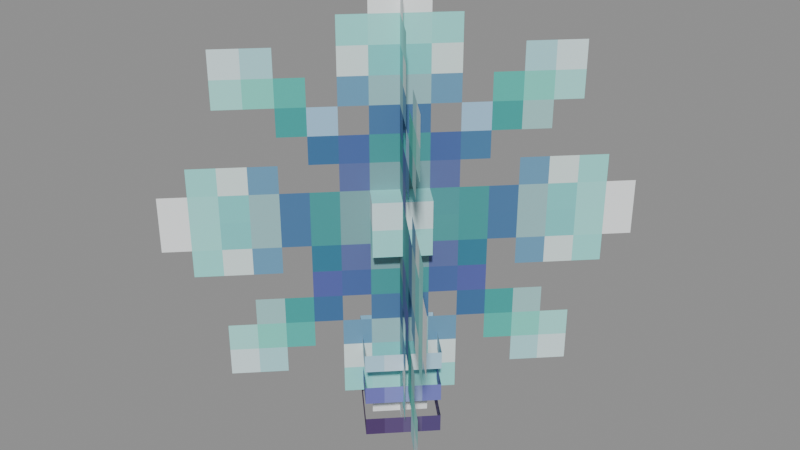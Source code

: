 # Source: Hypixel_Event_Decoration_Winter_Holiday_Props_WinterHoliday_TreeTop_Snowflake.blend  (saved by Blender 5.0.119; exported with 4.5.12 LTS)
import bpy
from mathutils import Matrix  # noqa: F401  (used for matrix-valued properties, if any)

bpy.ops.wm.read_factory_settings(use_empty=True)
scene = bpy.context.scene
scene.name = 'Scene'

# ---- collections
col_widgets = bpy.data.collections.new('Widgets'); scene.collection.children.link(col_widgets)
col_widgets.hide_viewport = True

# ---- images (referenced by path relative to the original .blend; pixels are not part of the script)
import os
ASSET_DIR = os.environ.get("B2B_ASSET_DIR", "")  # directory of the original .blend (textures are referenced by path, not embedded)
HERE = os.path.dirname(os.path.abspath(__file__))  # packed textures are extracted next to this script under _unpacked/

def load_image(name, relpath, width, height, colorspace="sRGB"):
    """Load a texture the original file referenced (path relative to the .blend, or extracted next to this script)."""
    p = next((c for c in (os.path.join(HERE, relpath), os.path.join(ASSET_DIR, relpath)) if relpath and os.path.exists(c)), "")
    if p:
        img = bpy.data.images.load(p, check_existing=True)
        img.name = name
    else:  # same state as the original file: an image datablock whose file is absent (Cycles renders it pink)
        img = bpy.data.images.new(name, width, height)
        img.source = "FILE"
        img.filepath = "//" + (relpath or name)
    img.colorspace_settings.name = colorspace
    return img
img_image_0 = load_image('Image_0', '_unpacked/Image_0.1700aa65.png', 32, 32, 'sRGB')

# ---- materials (node trees are filled in below, after node groups)
mat_material_0 = bpy.data.materials.new('Material_0')

# ---- material node trees
mat_material_0.use_nodes = True; mat_material_0.node_tree.nodes.clear()
_N = mat_material_0.node_tree.nodes; _L = mat_material_0.node_tree.links
n0 = _N.new('ShaderNodeBsdfPrincipled'); n0.name = 'Principled BSDF'; n0.location = (10, 300)
n0.inputs[2].default_value = 1.0
n1 = _N.new('ShaderNodeOutputMaterial'); n1.name = 'Material Output'; n1.location = (300, 300)
n2 = _N.new('NodeFrame'); n2.name = 'Frame'; n2.location = (0, 0)
n2.label = 'Alpha Clip'
n2.width = 150
n3 = _N.new('ShaderNodeMath'); n3.name = 'Math'; n3.location = (-340, -20)
n3.operation = 'SUBTRACT'
n3.inputs[0].default_value = 1.0
n4 = _N.new('ShaderNodeMath'); n4.name = 'Math.001'; n4.location = (-540, -20)
n4.operation = 'LESS_THAN'
n4.inputs[1].default_value = 0.05
n5 = _N.new('ShaderNodeTexImage'); n5.name = 'Image Texture'; n5.location = (-840, 210)
n5.label = 'BASE COLOR'
n5.image = img_image_0
n5.interpolation = 'Closest'
n5.extension = 'EXTEND'
n3.parent = n2
n4.parent = n2
_L.new(n0.outputs[0], n1.inputs[0])
_L.new(n3.outputs[0], n0.inputs[4])
_L.new(n4.outputs[0], n3.inputs[1])
_L.new(n5.outputs[0], n0.inputs[0])
_L.new(n5.outputs[1], n4.inputs[0])
n1.is_active_output = True

# ---- meshes
me_mesh_0 = bpy.data.meshes.new('Mesh_0')
me_mesh_0.from_pydata([(0.1768, 5.268e-09, 0.3125), (-5.268e-09, 0.1768, 0.3125), (0.1768, 5.268e-09, -0.0625), (-5.268e-09, 0.1768, -0.0625), (-0.1768, -5.268e-09, 0.3125), (5.268e-09, -0.1768, 0.3125), (-0.1768, -5.268e-09, -0.0625), (5.268e-09, -0.1768, -0.0625), (5.268e-09, -0.1768, 0.3125), (0.1768, 5.268e-09, 0.3125), (5.268e-09, -0.1768, -0.0625), (0.1768, 5.268e-09, -0.0625), (-5.268e-09, 0.1768, 0.3125), (-0.1768, -5.268e-09, 0.3125), (-5.268e-09, 0.1768, -0.0625), (-0.1768, -5.268e-09, -0.0625), (-0.5303, -0.5304, 1.5), (0.5304, 0.5303, 1.5), (-0.5303, -0.5304, 0.0), (0.5304, 0.5303, 0.0), (0.1326, 3.951e-09, 0.8438), (-3.951e-09, 0.1326, 0.8438), (0.1326, 3.951e-09, 0.6562), (-3.951e-09, 0.1326, 0.6562), (-0.1326, -3.951e-09, 0.8438), (3.951e-09, -0.1326, 0.8438), (-0.1326, -3.951e-09, 0.6562), (3.951e-09, -0.1326, 0.6562), (-0.1326, -3.951e-09, 0.8438), (-3.951e-09, 0.1326, 0.8438), (3.951e-09, -0.1326, 0.8438), (0.1326, 3.951e-09, 0.8438), (3.951e-09, -0.1326, 0.6562), (0.1326, 3.951e-09, 0.6562), (-0.1326, -3.951e-09, 0.6562), (-3.951e-09, 0.1326, 0.6562), (3.951e-09, -0.1326, 0.8438), (0.1326, 3.951e-09, 0.8438), (3.951e-09, -0.1326, 0.6562), (0.1326, 3.951e-09, 0.6562), (-3.951e-09, 0.1326, 0.8438), (-0.1326, -3.951e-09, 0.8438), (-3.951e-09, 0.1326, 0.6562), (-0.1326, -3.951e-09, 0.6562), (-0.5304, 0.5303, 1.5), (0.5303, -0.5304, 1.5), (-0.5304, 0.5303, 0.0), (0.5303, -0.5304, 0.0)], [], [(0, 2, 1), (2, 3, 1), (4, 6, 5), (6, 7, 5), (8, 10, 9), (10, 11, 9), (12, 14, 13), (14, 15, 13), (16, 18, 17), (18, 19, 17), (20, 22, 21), (22, 23, 21), (24, 26, 25), (26, 27, 25), (28, 30, 29), (30, 31, 29), (32, 34, 33), (34, 35, 33), (36, 38, 37), (38, 39, 37), (40, 42, 41), (42, 43, 41), (44, 46, 45), (46, 47, 45)])
_uv = me_mesh_0.uv_layers.new(name='UVMap')
_uv.uv.foreach_set('vector', [0.25, 0.5, 0.25, 0.3125, 0.375, 0.5, 0.25, 0.3125, 0.375, 0.3125, 0.375, 0.5, 0.0, 0.5, 0.0, 0.3125, 0.125, 0.5, 0.0, 0.3125, 0.125, 0.3125, 0.125, 0.5, 0.125, 0.5, 0.125, 0.3125, 0.25, 0.5, 0.125, 0.3125, 0.25, 0.3125, 0.25, 0.5, 0.375, 0.5, 0.375, 0.3125, 0.5, 0.5, 0.375, 0.3125, 0.5, 0.3125, 0.5, 0.5, 0.0, 1.0, 0.0, 0.5, 0.5, 1.0, 0.0, 0.5, 0.5, 0.5, 0.5, 1.0, 0.1875, 0.25, 0.1875, 0.1875, 0.25, 0.25, 0.1875, 0.1875, 0.25, 0.1875, 0.25, 0.25, 0.0625, 0.25, 0.0625, 0.1875, 0.125, 0.25, 0.0625, 0.1875, 0.125, 0.1875, 0.125, 0.25, 0.125, 0.3125, 0.125, 0.25, 0.1875, 0.3125, 0.125, 0.25, 0.1875, 0.25, 0.1875, 0.3125, 0.1875, 0.3125, 0.1875, 0.25, 0.25, 0.3125, 0.1875, 0.25, 0.25, 0.25, 0.25, 0.3125, 0.125, 0.25, 0.125, 0.1875, 0.1875, 0.25, 0.125, 0.1875, 0.1875, 0.1875, 0.1875, 0.25, 0.25, 0.25, 0.25, 0.1875, 0.3125, 0.25, 0.25, 0.1875, 0.3125, 0.1875, 0.3125, 0.25, 0.0, 1.0, 0.0, 0.5, 0.5, 1.0, 0.0, 0.5, 0.5, 0.5, 0.5, 1.0])
me_mesh_0.materials.append(mat_material_0)
me_mesh_0.update()
me_mesh_0.normals_split_custom_set([tuple(v) for v in zip(*[iter([0.7071, 0.7071, 0.0, 0.7071, 0.7071, 0.0, 0.7071, 0.7071, 0.0, 0.7071, 0.7071, 0.0, 0.7071, 0.7071, 0.0, 0.7071, 0.7071, 0.0, -0.7071, -0.7071, 0.0, -0.7071, -0.7071, 0.0, -0.7071, -0.7071, 0.0, -0.7071, -0.7071, 0.0, -0.7071, -0.7071, 0.0, -0.7071, -0.7071, 0.0, 0.7071, -0.7071, 0.0, 0.7071, -0.7071, 0.0, 0.7071, -0.7071, 0.0, 0.7071, -0.7071, 0.0, 0.7071, -0.7071, 0.0, 0.7071, -0.7071, 0.0, -0.7071, 0.7071, 0.0, -0.7071, 0.7071, 0.0, -0.7071, 0.7071, 0.0, -0.7071, 0.7071, 0.0, -0.7071, 0.7071, 0.0, -0.7071, 0.7071, 0.0, 0.7071, -0.7071, 0.0, 0.7071, -0.7071, 0.0, 0.7071, -0.7071, 0.0, 0.7071, -0.7071, 0.0, 0.7071, -0.7071, 0.0, 0.7071, -0.7071, 0.0, 0.7071, 0.7071, 0.0, 0.7071, 0.7071, 0.0, 0.7071, 0.7071, 0.0, 0.7071, 0.7071, 0.0, 0.7071, 0.7071, 0.0, 0.7071, 0.7071, 0.0, -0.7071, -0.7071, 0.0, -0.7071, -0.7071, 0.0, -0.7071, -0.7071, 0.0, -0.7071, -0.7071, 0.0, -0.7071, -0.7071, 0.0, -0.7071, -0.7071, 0.0, 0.0, 0.0, 1.0, 0.0, 0.0, 1.0, 0.0, 0.0, 1.0, 0.0, 0.0, 1.0, 0.0, 0.0, 1.0, 0.0, 0.0, 1.0, -2.95e-07, 0.0, -1.0, -2.95e-07, 0.0, -1.0, -2.95e-07, 0.0, -1.0, 4.239e-07, 0.0, -1.0, 4.239e-07, 0.0, -1.0, 4.239e-07, 0.0, -1.0, 0.7071, -0.7071, 0.0, 0.7071, -0.7071, 0.0, 0.7071, -0.7071, 0.0, 0.7071, -0.7071, 0.0, 0.7071, -0.7071, 0.0, 0.7071, -0.7071, 0.0, -0.7071, 0.7071, 0.0, -0.7071, 0.7071, 0.0, -0.7071, 0.7071, 0.0, -0.7071, 0.7071, 0.0, -0.7071, 0.7071, 0.0, -0.7071, 0.7071, 0.0, -0.7071, -0.7071, 0.0, -0.7071, -0.7071, 0.0, -0.7071, -0.7071, 0.0, -0.7071, -0.7071, 0.0, -0.7071, -0.7071, 0.0, -0.7071, -0.7071, 0.0])] * 3)])
me_plane = bpy.data.meshes.new('Plane')
me_plane.from_pydata([(-1.0, -6.123e-17, -1.0), (1.0, -6.123e-17, -1.0), (-1.0, 6.123e-17, 1.0), (1.0, 6.123e-17, 1.0)], [], [(0, 1, 3, 2)])
_uv = me_plane.uv_layers.new(name='UVMap')
_uv.uv.foreach_set('vector', [0.0, 0.0, 1.0, 0.0, 1.0, 1.0, 0.0, 1.0])
me_plane.update()
me_cube = bpy.data.meshes.new('Cube')
me_cube.from_pydata([(-0.125, -0.1875, -0.125), (-0.125, -0.1875, 0.125), (-0.125, 0.1875, -0.125), (-0.125, 0.1875, 0.125), (0.125, -0.1875, -0.125), (0.125, -0.1875, 0.125), (0.125, 0.1875, -0.125), (0.125, 0.1875, 0.125)], [], [(0, 1, 3, 2), (2, 3, 7, 6), (6, 7, 5, 4), (4, 5, 1, 0), (2, 6, 4, 0), (7, 3, 1, 5)])
_uv = me_cube.uv_layers.new(name='UVMap')
_uv.uv.foreach_set('vector', [0.375, 0.0, 0.625, 0.0, 0.625, 0.25, 0.375, 0.25, 0.375, 0.25, 0.625, 0.25, 0.625, 0.5, 0.375, 0.5, 0.375, 0.5, 0.625, 0.5, 0.625, 0.75, 0.375, 0.75, 0.375, 0.75, 0.625, 0.75, 0.625, 1.0, 0.375, 1.0, 0.125, 0.5, 0.375, 0.5, 0.375, 0.75, 0.125, 0.75, 0.625, 0.5, 0.875, 0.5, 0.875, 0.75, 0.625, 0.75])
me_cube.update()
me_cube_001 = bpy.data.meshes.new('Cube.001')
me_cube_001.from_pydata([(-0.75, -0.75, 6.247e-05), (-0.75, -0.75, 6.262e-05), (-0.75, 0.75, 6.247e-05), (-0.75, 0.75, 6.262e-05), (0.75, -0.75, 6.247e-05), (0.75, -0.75, 6.262e-05), (0.75, 0.75, 6.247e-05), (0.75, 0.75, 6.262e-05)], [], [(0, 1, 3, 2), (2, 3, 7, 6), (6, 7, 5, 4), (4, 5, 1, 0), (2, 6, 4, 0), (7, 3, 1, 5)])
_uv = me_cube_001.uv_layers.new(name='UVMap')
_uv.uv.foreach_set('vector', [0.375, 0.0, 0.625, 0.0, 0.625, 0.25, 0.375, 0.25, 0.375, 0.25, 0.625, 0.25, 0.625, 0.5, 0.375, 0.5, 0.375, 0.5, 0.625, 0.5, 0.625, 0.75, 0.375, 0.75, 0.375, 0.75, 0.625, 0.75, 0.625, 1.0, 0.375, 1.0, 0.125, 0.5, 0.375, 0.5, 0.375, 0.75, 0.125, 0.75, 0.625, 0.5, 0.875, 0.5, 0.875, 0.75, 0.625, 0.75])
me_cube_001.update()
me_cube_002 = bpy.data.meshes.new('Cube.002')
me_cube_002.from_pydata([(-0.09375, -0.09375, -0.09375), (-0.09375, -0.09375, 0.09375), (-0.09375, 0.09375, -0.09375), (-0.09375, 0.09375, 0.09375), (0.09375, -0.09375, -0.09375), (0.09375, -0.09375, 0.09375), (0.09375, 0.09375, -0.09375), (0.09375, 0.09375, 0.09375)], [], [(0, 1, 3, 2), (2, 3, 7, 6), (6, 7, 5, 4), (4, 5, 1, 0), (2, 6, 4, 0), (7, 3, 1, 5)])
_uv = me_cube_002.uv_layers.new(name='UVMap')
_uv.uv.foreach_set('vector', [0.375, 0.0, 0.625, 0.0, 0.625, 0.25, 0.375, 0.25, 0.375, 0.25, 0.625, 0.25, 0.625, 0.5, 0.375, 0.5, 0.375, 0.5, 0.625, 0.5, 0.625, 0.75, 0.375, 0.75, 0.375, 0.75, 0.625, 0.75, 0.625, 1.0, 0.375, 1.0, 0.125, 0.5, 0.375, 0.5, 0.375, 0.75, 0.125, 0.75, 0.625, 0.5, 0.875, 0.5, 0.875, 0.75, 0.625, 0.75])
me_cube_002.update()
me_cube_003 = bpy.data.meshes.new('Cube.003')
me_cube_003.from_pydata([(-0.75, -0.75, 6.25e-05), (-0.75, -0.75, 6.253e-05), (-0.75, 0.75, 6.25e-05), (-0.75, 0.75, 6.253e-05), (0.75, -0.75, 6.25e-05), (0.75, -0.75, 6.253e-05), (0.75, 0.75, 6.25e-05), (0.75, 0.75, 6.253e-05)], [], [(0, 1, 3, 2), (2, 3, 7, 6), (6, 7, 5, 4), (4, 5, 1, 0), (2, 6, 4, 0), (7, 3, 1, 5)])
_uv = me_cube_003.uv_layers.new(name='UVMap')
_uv.uv.foreach_set('vector', [0.375, 0.0, 0.625, 0.0, 0.625, 0.25, 0.375, 0.25, 0.375, 0.25, 0.625, 0.25, 0.625, 0.5, 0.375, 0.5, 0.375, 0.5, 0.625, 0.5, 0.625, 0.75, 0.375, 0.75, 0.375, 0.75, 0.625, 0.75, 0.625, 1.0, 0.375, 1.0, 0.125, 0.5, 0.375, 0.5, 0.375, 0.75, 0.125, 0.75, 0.625, 0.5, 0.875, 0.5, 0.875, 0.75, 0.625, 0.75])
me_cube_003.update()
arm_armature = bpy.data.armatures.new('Armature')  # bones are not reproduced

# ---- objects
ob_r_attachment = bpy.data.objects.new('R-Attachment', arm_armature)
ob_mesh_0 = bpy.data.objects.new('Mesh_0', me_mesh_0)
ob_wgt_r_attachment = bpy.data.objects.new('WGT-R-Attachment', me_plane)
ob_wgt_node = bpy.data.objects.new('WGT-Node', me_cube)
ob_wgt_node_001 = bpy.data.objects.new('WGT-Node.001', me_cube_001)
ob_wgt_node_002 = bpy.data.objects.new('WGT-Node.002', me_cube_002)
ob_wgt_node_003 = bpy.data.objects.new('WGT-Node.003', me_cube_003)

# ---- transforms, parenting, visibility, modifiers, constraints
ob_r_attachment.location = (0.0, 0.0, 0.0)
ob_r_attachment.rotation_mode = 'QUATERNION'
ob_r_attachment.rotation_quaternion = (1.0, 0.0, 0.0, 0.0)
ob_r_attachment.show_in_front = True
ob_mesh_0.parent = ob_r_attachment
ob_mesh_0.location = (0.0, 0.0, 0.0)
ob_mesh_0.rotation_mode = 'QUATERNION'
ob_mesh_0.rotation_quaternion = (1.0, 0.0, 0.0, 0.0)
_vg = ob_mesh_0.vertex_groups.new(name='R-Attachment')
_vg = ob_mesh_0.vertex_groups.new(name='Node')
_vg.add([0, 1, 2, 3, 4, 5, 6, 7, 8, 9, 10, 11, 12, 13, 14, 15], 1.0, 'REPLACE')
_vg = ob_mesh_0.vertex_groups.new(name='Node.001')
_vg.add([16, 17, 18, 19], 1.0, 'REPLACE')
_vg = ob_mesh_0.vertex_groups.new(name='Node.002')
_vg.add([20, 21, 22, 23, 24, 25, 26, 27, 28, 29, 30, 31, 32, 33, 34, 35, 36, 37, 38, 39, 40, 41, 42, 43], 1.0, 'REPLACE')
_vg = ob_mesh_0.vertex_groups.new(name='Node.003')
_vg.add([44, 45, 46, 47], 1.0, 'REPLACE')
_m = ob_mesh_0.modifiers.new('Armature', 'ARMATURE')
_m.object = ob_r_attachment
ob_wgt_r_attachment.location = (0.0, 0.0, 0.0)
ob_wgt_r_attachment.hide_render = True
ob_wgt_node.location = (0.0, 0.0, 0.0)
ob_wgt_node.hide_render = True
ob_wgt_node_001.location = (0.0, 0.0, 0.0)
ob_wgt_node_001.hide_render = True
ob_wgt_node_002.location = (0.0, 0.0, 0.0)
ob_wgt_node_002.hide_render = True
ob_wgt_node_003.location = (0.0, 0.0, 0.0)
ob_wgt_node_003.hide_render = True

# ---- collection membership
scene.collection.objects.link(ob_r_attachment)
scene.collection.objects.link(ob_mesh_0)
col_widgets.objects.link(ob_wgt_r_attachment)
col_widgets.objects.link(ob_wgt_node)
col_widgets.objects.link(ob_wgt_node_001)
col_widgets.objects.link(ob_wgt_node_002)
col_widgets.objects.link(ob_wgt_node_003)

# ---- scene / render settings (as saved in the file)
scene.frame_start = 1; scene.frame_end = 250; scene.frame_set(1)
scene.render.engine = 'BLENDER_EEVEE_NEXT'
scene.render.bake_bias = 0.0
scene.render.bake_samples = 0
scene.cycles.sampling_pattern = 'TABULATED_SOBOL'
scene.eevee.use_volume_custom_range = False
bpy.context.view_layer.update()

# ---- added for rendering (the .blend has no active camera and no usable light): camera, sun + grey world if the file has none
cam_auto = bpy.data.cameras.new('AutoCamera')
cam_auto.lens = 50.0
cam_auto.sensor_width = 36.0
cam_auto.clip_end = 1000.0
ob_auto_camera = bpy.data.objects.new('AutoCamera', cam_auto)
scene.collection.objects.link(ob_auto_camera)
ob_auto_camera.location = (2.00404, -2.4049, 2.32199)
ob_auto_camera.rotation_euler = (1.09748, -7.21219e-08, 0.694738)
scene.camera = ob_auto_camera
light_auto_sun = bpy.data.lights.new('AutoSun', 'SUN')
light_auto_sun.energy = 3.0
light_auto_sun.angle = 0.0523599
ob_auto_sun = bpy.data.objects.new('AutoSun', light_auto_sun)
scene.collection.objects.link(ob_auto_sun)
ob_auto_sun.rotation_euler = (0.872665, 0.174533, 0.523599)
if scene.world is None:
    world_auto = bpy.data.worlds.new('AutoWorld')
    world_auto.color = (0.3, 0.3, 0.3)
    scene.world = world_auto
bpy.context.view_layer.update()
